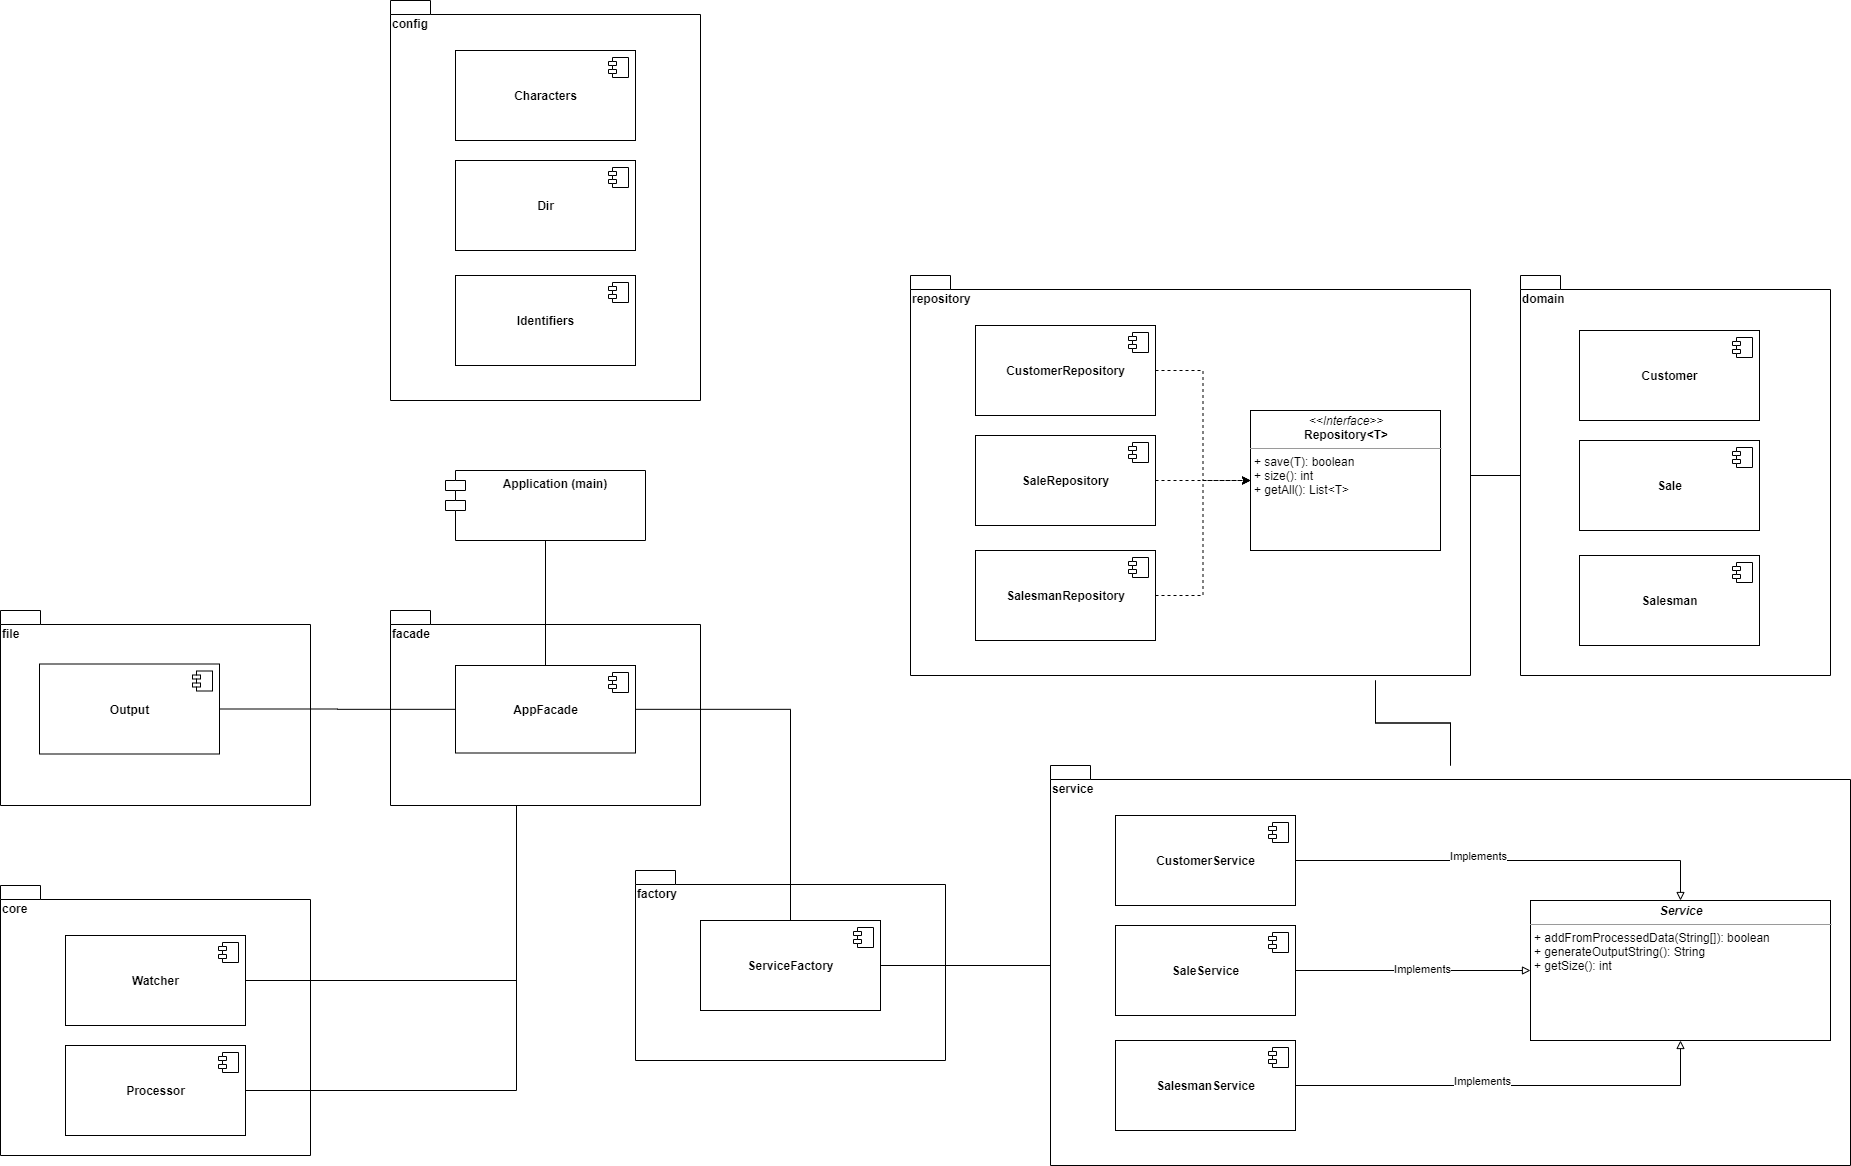

The diagram above was exported from draw.io. Its source (the exported page's mxGraphModel, read from the mxfile embedded in the PNG):
<mxGraphModel dx="2370" dy="1270" grid="1" gridSize="10" guides="1" tooltips="1" connect="1" arrows="1" fold="1" page="1" pageScale="1" pageWidth="1100" pageHeight="850" background="#ffffff" math="0" shadow="0">
  <root>
    <mxCell id="0" />
    <mxCell id="1" parent="0" />
    <mxCell id="LMBPnKekqcx9p9v5vKDz-5" value="config" style="shape=folder;fontStyle=1;spacingTop=10;tabWidth=40;tabHeight=14;tabPosition=left;html=1;align=left;verticalAlign=top;" parent="1" vertex="1">
      <mxGeometry x="870" y="10" width="310" height="400" as="geometry" />
    </mxCell>
    <mxCell id="3IN25fSW1YlQF_pchYQP-1" value="&lt;b&gt;Characters&lt;/b&gt;" style="html=1;dropTarget=0;" parent="1" vertex="1">
      <mxGeometry x="935" y="60" width="180" height="90" as="geometry" />
    </mxCell>
    <mxCell id="3IN25fSW1YlQF_pchYQP-2" value="" style="shape=module;jettyWidth=8;jettyHeight=4;" parent="3IN25fSW1YlQF_pchYQP-1" vertex="1">
      <mxGeometry x="1" width="20" height="20" relative="1" as="geometry">
        <mxPoint x="-27" y="7" as="offset" />
      </mxGeometry>
    </mxCell>
    <mxCell id="3IN25fSW1YlQF_pchYQP-3" value="&lt;b&gt;Dir&lt;/b&gt;" style="html=1;dropTarget=0;" parent="1" vertex="1">
      <mxGeometry x="935" y="170" width="180" height="90" as="geometry" />
    </mxCell>
    <mxCell id="3IN25fSW1YlQF_pchYQP-4" value="" style="shape=module;jettyWidth=8;jettyHeight=4;" parent="3IN25fSW1YlQF_pchYQP-3" vertex="1">
      <mxGeometry x="1" width="20" height="20" relative="1" as="geometry">
        <mxPoint x="-27" y="7" as="offset" />
      </mxGeometry>
    </mxCell>
    <mxCell id="3IN25fSW1YlQF_pchYQP-5" value="&lt;b&gt;Identifiers&lt;/b&gt;" style="html=1;dropTarget=0;" parent="1" vertex="1">
      <mxGeometry x="935" y="285" width="180" height="90" as="geometry" />
    </mxCell>
    <mxCell id="3IN25fSW1YlQF_pchYQP-6" value="" style="shape=module;jettyWidth=8;jettyHeight=4;" parent="3IN25fSW1YlQF_pchYQP-5" vertex="1">
      <mxGeometry x="1" width="20" height="20" relative="1" as="geometry">
        <mxPoint x="-27" y="7" as="offset" />
      </mxGeometry>
    </mxCell>
    <mxCell id="arLfE69NfkHmKAQ7VFEx-21" style="edgeStyle=orthogonalEdgeStyle;rounded=0;orthogonalLoop=1;jettySize=auto;html=1;endArrow=none;endFill=0;" edge="1" parent="1" source="mUCFGmiRbtxq3Np9Y6sV-1" target="mUCFGmiRbtxq3Np9Y6sV-22">
      <mxGeometry relative="1" as="geometry" />
    </mxCell>
    <mxCell id="mUCFGmiRbtxq3Np9Y6sV-1" value="domain" style="shape=folder;fontStyle=1;spacingTop=10;tabWidth=40;tabHeight=14;tabPosition=left;html=1;align=left;verticalAlign=top;" parent="1" vertex="1">
      <mxGeometry x="2000" y="285" width="310" height="400" as="geometry" />
    </mxCell>
    <mxCell id="mUCFGmiRbtxq3Np9Y6sV-2" value="&lt;b&gt;Customer&lt;/b&gt;" style="html=1;dropTarget=0;" parent="1" vertex="1">
      <mxGeometry x="2059" y="340" width="180" height="90" as="geometry" />
    </mxCell>
    <mxCell id="mUCFGmiRbtxq3Np9Y6sV-3" value="" style="shape=module;jettyWidth=8;jettyHeight=4;" parent="mUCFGmiRbtxq3Np9Y6sV-2" vertex="1">
      <mxGeometry x="1" width="20" height="20" relative="1" as="geometry">
        <mxPoint x="-27" y="7" as="offset" />
      </mxGeometry>
    </mxCell>
    <mxCell id="mUCFGmiRbtxq3Np9Y6sV-4" value="&lt;b&gt;Sale&lt;/b&gt;" style="html=1;dropTarget=0;" parent="1" vertex="1">
      <mxGeometry x="2059" y="450" width="180" height="90" as="geometry" />
    </mxCell>
    <mxCell id="mUCFGmiRbtxq3Np9Y6sV-5" value="" style="shape=module;jettyWidth=8;jettyHeight=4;" parent="mUCFGmiRbtxq3Np9Y6sV-4" vertex="1">
      <mxGeometry x="1" width="20" height="20" relative="1" as="geometry">
        <mxPoint x="-27" y="7" as="offset" />
      </mxGeometry>
    </mxCell>
    <mxCell id="mUCFGmiRbtxq3Np9Y6sV-6" value="&lt;b&gt;Salesman&lt;/b&gt;" style="html=1;dropTarget=0;" parent="1" vertex="1">
      <mxGeometry x="2059" y="565" width="180" height="90" as="geometry" />
    </mxCell>
    <mxCell id="mUCFGmiRbtxq3Np9Y6sV-7" value="" style="shape=module;jettyWidth=8;jettyHeight=4;" parent="mUCFGmiRbtxq3Np9Y6sV-6" vertex="1">
      <mxGeometry x="1" width="20" height="20" relative="1" as="geometry">
        <mxPoint x="-27" y="7" as="offset" />
      </mxGeometry>
    </mxCell>
    <mxCell id="mUCFGmiRbtxq3Np9Y6sV-8" value="factory" style="shape=folder;fontStyle=1;spacingTop=10;tabWidth=40;tabHeight=14;tabPosition=left;html=1;align=left;verticalAlign=top;" parent="1" vertex="1">
      <mxGeometry x="1115" y="880" width="310" height="190" as="geometry" />
    </mxCell>
    <mxCell id="arLfE69NfkHmKAQ7VFEx-11" style="edgeStyle=orthogonalEdgeStyle;rounded=0;orthogonalLoop=1;jettySize=auto;html=1;endArrow=none;endFill=0;" edge="1" parent="1" source="mUCFGmiRbtxq3Np9Y6sV-9" target="mUCFGmiRbtxq3Np9Y6sV-35">
      <mxGeometry relative="1" as="geometry" />
    </mxCell>
    <mxCell id="mUCFGmiRbtxq3Np9Y6sV-9" value="&lt;b&gt;ServiceFactory&lt;/b&gt;" style="html=1;dropTarget=0;" parent="1" vertex="1">
      <mxGeometry x="1180" y="930" width="180" height="90" as="geometry" />
    </mxCell>
    <mxCell id="mUCFGmiRbtxq3Np9Y6sV-10" value="" style="shape=module;jettyWidth=8;jettyHeight=4;" parent="mUCFGmiRbtxq3Np9Y6sV-9" vertex="1">
      <mxGeometry x="1" width="20" height="20" relative="1" as="geometry">
        <mxPoint x="-27" y="7" as="offset" />
      </mxGeometry>
    </mxCell>
    <mxCell id="mUCFGmiRbtxq3Np9Y6sV-15" value="file" style="shape=folder;fontStyle=1;spacingTop=10;tabWidth=40;tabHeight=14;tabPosition=left;html=1;align=left;verticalAlign=top;" parent="1" vertex="1">
      <mxGeometry x="480" y="620" width="310" height="195" as="geometry" />
    </mxCell>
    <mxCell id="mUCFGmiRbtxq3Np9Y6sV-16" value="&lt;b&gt;Output&lt;/b&gt;" style="html=1;dropTarget=0;" parent="1" vertex="1">
      <mxGeometry x="519" y="673.5" width="180" height="90" as="geometry" />
    </mxCell>
    <mxCell id="mUCFGmiRbtxq3Np9Y6sV-17" value="" style="shape=module;jettyWidth=8;jettyHeight=4;" parent="mUCFGmiRbtxq3Np9Y6sV-16" vertex="1">
      <mxGeometry x="1" width="20" height="20" relative="1" as="geometry">
        <mxPoint x="-27" y="7" as="offset" />
      </mxGeometry>
    </mxCell>
    <mxCell id="mUCFGmiRbtxq3Np9Y6sV-22" value="repository" style="shape=folder;fontStyle=1;spacingTop=10;tabWidth=40;tabHeight=14;tabPosition=left;html=1;align=left;verticalAlign=top;" parent="1" vertex="1">
      <mxGeometry x="1390" y="285" width="560" height="400" as="geometry" />
    </mxCell>
    <mxCell id="mUCFGmiRbtxq3Np9Y6sV-33" style="edgeStyle=orthogonalEdgeStyle;rounded=0;orthogonalLoop=1;jettySize=auto;html=1;dashed=1;" parent="1" source="mUCFGmiRbtxq3Np9Y6sV-23" target="mUCFGmiRbtxq3Np9Y6sV-29" edge="1">
      <mxGeometry relative="1" as="geometry" />
    </mxCell>
    <mxCell id="mUCFGmiRbtxq3Np9Y6sV-23" value="&lt;b&gt;CustomerRepository&lt;/b&gt;" style="html=1;dropTarget=0;" parent="1" vertex="1">
      <mxGeometry x="1455" y="335" width="180" height="90" as="geometry" />
    </mxCell>
    <mxCell id="mUCFGmiRbtxq3Np9Y6sV-24" value="" style="shape=module;jettyWidth=8;jettyHeight=4;" parent="mUCFGmiRbtxq3Np9Y6sV-23" vertex="1">
      <mxGeometry x="1" width="20" height="20" relative="1" as="geometry">
        <mxPoint x="-27" y="7" as="offset" />
      </mxGeometry>
    </mxCell>
    <mxCell id="mUCFGmiRbtxq3Np9Y6sV-30" style="edgeStyle=orthogonalEdgeStyle;rounded=0;orthogonalLoop=1;jettySize=auto;html=1;entryX=0;entryY=0.5;entryDx=0;entryDy=0;dashed=1;" parent="1" source="mUCFGmiRbtxq3Np9Y6sV-25" target="mUCFGmiRbtxq3Np9Y6sV-29" edge="1">
      <mxGeometry relative="1" as="geometry" />
    </mxCell>
    <mxCell id="mUCFGmiRbtxq3Np9Y6sV-25" value="&lt;b&gt;SaleRepository&lt;/b&gt;" style="html=1;dropTarget=0;" parent="1" vertex="1">
      <mxGeometry x="1455" y="445" width="180" height="90" as="geometry" />
    </mxCell>
    <mxCell id="mUCFGmiRbtxq3Np9Y6sV-26" value="" style="shape=module;jettyWidth=8;jettyHeight=4;" parent="mUCFGmiRbtxq3Np9Y6sV-25" vertex="1">
      <mxGeometry x="1" width="20" height="20" relative="1" as="geometry">
        <mxPoint x="-27" y="7" as="offset" />
      </mxGeometry>
    </mxCell>
    <mxCell id="mUCFGmiRbtxq3Np9Y6sV-34" style="edgeStyle=orthogonalEdgeStyle;rounded=0;orthogonalLoop=1;jettySize=auto;html=1;dashed=1;" parent="1" source="mUCFGmiRbtxq3Np9Y6sV-27" target="mUCFGmiRbtxq3Np9Y6sV-29" edge="1">
      <mxGeometry relative="1" as="geometry" />
    </mxCell>
    <mxCell id="mUCFGmiRbtxq3Np9Y6sV-27" value="&lt;b&gt;SalesmanRepository&lt;/b&gt;" style="html=1;dropTarget=0;" parent="1" vertex="1">
      <mxGeometry x="1455" y="560" width="180" height="90" as="geometry" />
    </mxCell>
    <mxCell id="mUCFGmiRbtxq3Np9Y6sV-28" value="" style="shape=module;jettyWidth=8;jettyHeight=4;" parent="mUCFGmiRbtxq3Np9Y6sV-27" vertex="1">
      <mxGeometry x="1" width="20" height="20" relative="1" as="geometry">
        <mxPoint x="-27" y="7" as="offset" />
      </mxGeometry>
    </mxCell>
    <mxCell id="mUCFGmiRbtxq3Np9Y6sV-29" value="&lt;p style=&quot;margin: 0px ; margin-top: 4px ; text-align: center&quot;&gt;&lt;i&gt;&amp;lt;&amp;lt;Interface&amp;gt;&amp;gt;&lt;/i&gt;&lt;br&gt;&lt;b&gt;Repository&amp;lt;T&amp;gt;&lt;/b&gt;&lt;/p&gt;&lt;hr size=&quot;1&quot;&gt;&lt;p style=&quot;margin: 0px ; margin-left: 4px&quot;&gt;&lt;/p&gt;&lt;p style=&quot;margin: 0px ; margin-left: 4px&quot;&gt;+ save(T): boolean&lt;br&gt;+ size(): int&lt;/p&gt;&lt;p style=&quot;margin: 0px ; margin-left: 4px&quot;&gt;+ getAll(): List&amp;lt;T&amp;gt;&lt;/p&gt;" style="verticalAlign=top;align=left;overflow=fill;fontSize=12;fontFamily=Helvetica;html=1;" parent="1" vertex="1">
      <mxGeometry x="1730" y="420" width="190" height="140" as="geometry" />
    </mxCell>
    <mxCell id="arLfE69NfkHmKAQ7VFEx-14" style="edgeStyle=orthogonalEdgeStyle;rounded=0;orthogonalLoop=1;jettySize=auto;html=1;endArrow=none;endFill=0;" edge="1" parent="1" source="mUCFGmiRbtxq3Np9Y6sV-35">
      <mxGeometry relative="1" as="geometry">
        <mxPoint x="1855" y="690" as="targetPoint" />
      </mxGeometry>
    </mxCell>
    <mxCell id="arLfE69NfkHmKAQ7VFEx-15" value="" style="edgeStyle=orthogonalEdgeStyle;rounded=0;orthogonalLoop=1;jettySize=auto;html=1;endArrow=none;endFill=0;" edge="1" parent="1" source="mUCFGmiRbtxq3Np9Y6sV-35">
      <mxGeometry relative="1" as="geometry">
        <mxPoint x="1855" y="690" as="targetPoint" />
      </mxGeometry>
    </mxCell>
    <mxCell id="mUCFGmiRbtxq3Np9Y6sV-35" value="service" style="shape=folder;fontStyle=1;spacingTop=10;tabWidth=40;tabHeight=14;tabPosition=left;html=1;align=left;verticalAlign=top;" parent="1" vertex="1">
      <mxGeometry x="1530" y="775" width="800" height="400" as="geometry" />
    </mxCell>
    <mxCell id="mUCFGmiRbtxq3Np9Y6sV-51" style="edgeStyle=orthogonalEdgeStyle;rounded=0;orthogonalLoop=1;jettySize=auto;html=1;endArrow=block;endFill=0;entryX=0.5;entryY=0;entryDx=0;entryDy=0;" parent="1" source="mUCFGmiRbtxq3Np9Y6sV-37" target="ZWJSJuZnhQMfpe-PNhug-7" edge="1">
      <mxGeometry relative="1" as="geometry">
        <mxPoint x="1995" y="925" as="targetPoint" />
      </mxGeometry>
    </mxCell>
    <mxCell id="mUCFGmiRbtxq3Np9Y6sV-52" value="Implements" style="edgeLabel;html=1;align=center;verticalAlign=middle;resizable=0;points=[];" parent="mUCFGmiRbtxq3Np9Y6sV-51" vertex="1" connectable="0">
      <mxGeometry x="0.0182" y="-3" relative="1" as="geometry">
        <mxPoint x="-35" y="-8" as="offset" />
      </mxGeometry>
    </mxCell>
    <mxCell id="mUCFGmiRbtxq3Np9Y6sV-37" value="&lt;b&gt;CustomerService&lt;/b&gt;" style="html=1;dropTarget=0;" parent="1" vertex="1">
      <mxGeometry x="1595" y="825" width="180" height="90" as="geometry" />
    </mxCell>
    <mxCell id="mUCFGmiRbtxq3Np9Y6sV-38" value="" style="shape=module;jettyWidth=8;jettyHeight=4;" parent="mUCFGmiRbtxq3Np9Y6sV-37" vertex="1">
      <mxGeometry x="1" width="20" height="20" relative="1" as="geometry">
        <mxPoint x="-27" y="7" as="offset" />
      </mxGeometry>
    </mxCell>
    <mxCell id="mUCFGmiRbtxq3Np9Y6sV-49" style="edgeStyle=orthogonalEdgeStyle;rounded=0;orthogonalLoop=1;jettySize=auto;html=1;endArrow=block;endFill=0;" parent="1" source="mUCFGmiRbtxq3Np9Y6sV-40" target="ZWJSJuZnhQMfpe-PNhug-7" edge="1">
      <mxGeometry relative="1" as="geometry">
        <Array as="points" />
        <mxPoint x="1850" y="980" as="targetPoint" />
      </mxGeometry>
    </mxCell>
    <mxCell id="mUCFGmiRbtxq3Np9Y6sV-40" value="&lt;b&gt;SaleService&lt;/b&gt;" style="html=1;dropTarget=0;" parent="1" vertex="1">
      <mxGeometry x="1595" y="935" width="180" height="90" as="geometry" />
    </mxCell>
    <mxCell id="mUCFGmiRbtxq3Np9Y6sV-41" value="" style="shape=module;jettyWidth=8;jettyHeight=4;" parent="mUCFGmiRbtxq3Np9Y6sV-40" vertex="1">
      <mxGeometry x="1" width="20" height="20" relative="1" as="geometry">
        <mxPoint x="-27" y="7" as="offset" />
      </mxGeometry>
    </mxCell>
    <mxCell id="mUCFGmiRbtxq3Np9Y6sV-50" style="edgeStyle=orthogonalEdgeStyle;rounded=0;orthogonalLoop=1;jettySize=auto;html=1;endArrow=block;endFill=0;entryX=0.5;entryY=1;entryDx=0;entryDy=0;" parent="1" source="mUCFGmiRbtxq3Np9Y6sV-43" target="ZWJSJuZnhQMfpe-PNhug-7" edge="1">
      <mxGeometry relative="1" as="geometry">
        <mxPoint x="1995" y="1035" as="targetPoint" />
      </mxGeometry>
    </mxCell>
    <mxCell id="mUCFGmiRbtxq3Np9Y6sV-56" value="Implements" style="edgeLabel;html=1;align=center;verticalAlign=middle;resizable=0;points=[];" parent="mUCFGmiRbtxq3Np9Y6sV-50" vertex="1" connectable="0">
      <mxGeometry x="0.0786" y="3" relative="1" as="geometry">
        <mxPoint x="-46" y="-2" as="offset" />
      </mxGeometry>
    </mxCell>
    <mxCell id="mUCFGmiRbtxq3Np9Y6sV-43" value="&lt;b&gt;SalesmanService&lt;/b&gt;" style="html=1;dropTarget=0;" parent="1" vertex="1">
      <mxGeometry x="1595" y="1050" width="180" height="90" as="geometry" />
    </mxCell>
    <mxCell id="mUCFGmiRbtxq3Np9Y6sV-44" value="" style="shape=module;jettyWidth=8;jettyHeight=4;" parent="mUCFGmiRbtxq3Np9Y6sV-43" vertex="1">
      <mxGeometry x="1" width="20" height="20" relative="1" as="geometry">
        <mxPoint x="-27" y="7" as="offset" />
      </mxGeometry>
    </mxCell>
    <mxCell id="mUCFGmiRbtxq3Np9Y6sV-53" value="Implements" style="edgeLabel;html=1;align=center;verticalAlign=middle;resizable=0;points=[];" parent="1" vertex="1" connectable="0">
      <mxGeometry x="1810" y="975" as="geometry">
        <mxPoint x="91" y="3" as="offset" />
      </mxGeometry>
    </mxCell>
    <mxCell id="ZWJSJuZnhQMfpe-PNhug-2" value="core" style="shape=folder;fontStyle=1;spacingTop=10;tabWidth=40;tabHeight=14;tabPosition=left;html=1;align=left;verticalAlign=top;" parent="1" vertex="1">
      <mxGeometry x="480" y="895" width="310" height="270" as="geometry" />
    </mxCell>
    <mxCell id="arLfE69NfkHmKAQ7VFEx-18" style="edgeStyle=orthogonalEdgeStyle;rounded=0;orthogonalLoop=1;jettySize=auto;html=1;endArrow=none;endFill=0;" edge="1" parent="1">
      <mxGeometry relative="1" as="geometry">
        <mxPoint x="696" y="990" as="sourcePoint" />
        <mxPoint x="996.0000000000005" y="762.5" as="targetPoint" />
      </mxGeometry>
    </mxCell>
    <mxCell id="ZWJSJuZnhQMfpe-PNhug-3" value="&lt;b&gt;Watcher&lt;/b&gt;" style="html=1;dropTarget=0;" parent="1" vertex="1">
      <mxGeometry x="545" y="945" width="180" height="90" as="geometry" />
    </mxCell>
    <mxCell id="ZWJSJuZnhQMfpe-PNhug-4" value="" style="shape=module;jettyWidth=8;jettyHeight=4;" parent="ZWJSJuZnhQMfpe-PNhug-3" vertex="1">
      <mxGeometry x="1" width="20" height="20" relative="1" as="geometry">
        <mxPoint x="-27" y="7" as="offset" />
      </mxGeometry>
    </mxCell>
    <mxCell id="arLfE69NfkHmKAQ7VFEx-19" style="edgeStyle=orthogonalEdgeStyle;rounded=0;orthogonalLoop=1;jettySize=auto;html=1;endArrow=none;endFill=0;" edge="1" parent="1">
      <mxGeometry relative="1" as="geometry">
        <mxPoint x="696" y="1100" as="sourcePoint" />
        <mxPoint x="996.0000000000005" y="762.5" as="targetPoint" />
      </mxGeometry>
    </mxCell>
    <mxCell id="ZWJSJuZnhQMfpe-PNhug-5" value="&lt;b&gt;Processor&lt;/b&gt;" style="html=1;dropTarget=0;" parent="1" vertex="1">
      <mxGeometry x="545" y="1055" width="180" height="90" as="geometry" />
    </mxCell>
    <mxCell id="ZWJSJuZnhQMfpe-PNhug-6" value="" style="shape=module;jettyWidth=8;jettyHeight=4;" parent="ZWJSJuZnhQMfpe-PNhug-5" vertex="1">
      <mxGeometry x="1" width="20" height="20" relative="1" as="geometry">
        <mxPoint x="-27" y="7" as="offset" />
      </mxGeometry>
    </mxCell>
    <mxCell id="ZWJSJuZnhQMfpe-PNhug-7" value="&lt;p style=&quot;margin: 0px ; margin-top: 4px ; text-align: center&quot;&gt;&lt;b&gt;&lt;i&gt;Service&lt;/i&gt;&lt;/b&gt;&lt;/p&gt;&lt;hr size=&quot;1&quot;&gt;&lt;p style=&quot;margin: 0px ; margin-left: 4px&quot;&gt;&lt;/p&gt;&lt;p style=&quot;margin: 0px ; margin-left: 4px&quot;&gt;+ addFromProcessedData(String[]): boolean&lt;br&gt;&lt;span&gt;+ generateOutputString(): String&lt;/span&gt;&lt;/p&gt;&lt;p style=&quot;margin: 0px ; margin-left: 4px&quot;&gt;+ getSize(): int&lt;/p&gt;" style="verticalAlign=top;align=left;overflow=fill;fontSize=12;fontFamily=Helvetica;html=1;" parent="1" vertex="1">
      <mxGeometry x="2010" y="910" width="300" height="140" as="geometry" />
    </mxCell>
    <mxCell id="arLfE69NfkHmKAQ7VFEx-2" value="facade" style="shape=folder;fontStyle=1;spacingTop=10;tabWidth=40;tabHeight=14;tabPosition=left;html=1;align=left;verticalAlign=top;" vertex="1" parent="1">
      <mxGeometry x="870" y="620" width="310" height="195" as="geometry" />
    </mxCell>
    <mxCell id="arLfE69NfkHmKAQ7VFEx-10" style="edgeStyle=orthogonalEdgeStyle;rounded=0;orthogonalLoop=1;jettySize=auto;html=1;endArrow=none;endFill=0;" edge="1" parent="1" source="arLfE69NfkHmKAQ7VFEx-3" target="mUCFGmiRbtxq3Np9Y6sV-9">
      <mxGeometry relative="1" as="geometry" />
    </mxCell>
    <mxCell id="arLfE69NfkHmKAQ7VFEx-13" style="edgeStyle=orthogonalEdgeStyle;rounded=0;orthogonalLoop=1;jettySize=auto;html=1;endArrow=none;endFill=0;" edge="1" parent="1" source="arLfE69NfkHmKAQ7VFEx-3" target="mUCFGmiRbtxq3Np9Y6sV-16">
      <mxGeometry relative="1" as="geometry" />
    </mxCell>
    <mxCell id="arLfE69NfkHmKAQ7VFEx-3" value="&lt;b&gt;AppFacade&lt;/b&gt;" style="html=1;dropTarget=0;" vertex="1" parent="1">
      <mxGeometry x="935" y="675" width="180" height="87.5" as="geometry" />
    </mxCell>
    <mxCell id="arLfE69NfkHmKAQ7VFEx-4" value="" style="shape=module;jettyWidth=8;jettyHeight=4;" vertex="1" parent="arLfE69NfkHmKAQ7VFEx-3">
      <mxGeometry x="1" width="20" height="20" relative="1" as="geometry">
        <mxPoint x="-27" y="7" as="offset" />
      </mxGeometry>
    </mxCell>
    <mxCell id="arLfE69NfkHmKAQ7VFEx-8" style="edgeStyle=orthogonalEdgeStyle;rounded=0;orthogonalLoop=1;jettySize=auto;html=1;endArrow=none;endFill=0;" edge="1" parent="1" source="arLfE69NfkHmKAQ7VFEx-5" target="arLfE69NfkHmKAQ7VFEx-3">
      <mxGeometry relative="1" as="geometry" />
    </mxCell>
    <mxCell id="arLfE69NfkHmKAQ7VFEx-5" value="Application (main)" style="shape=module;align=left;spacingLeft=20;align=center;verticalAlign=top;fontStyle=1" vertex="1" parent="1">
      <mxGeometry x="925" y="480" width="200" height="70" as="geometry" />
    </mxCell>
  </root>
</mxGraphModel>